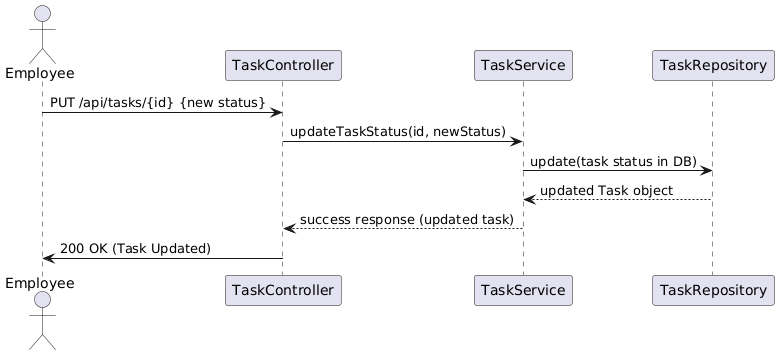

The diagram above was rendered by PlantUML. Its source (embedded in the PNG):
@startuml
actor Employee
participant "TaskController" as TC
participant "TaskService" as TS
participant "TaskRepository" as TR

Employee -> TC: PUT /api/tasks/{id} {new status}
TC -> TS: updateTaskStatus(id, newStatus)
TS -> TR: update(task status in DB)
TR --> TS: updated Task object
TS --> TC: success response (updated task)
TC -> Employee: 200 OK (Task Updated)
@enduml